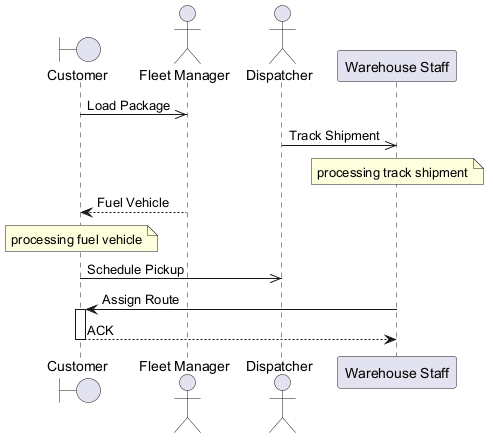

The diagram above was rendered by PlantUML. Its source (embedded in the PNG):
@startuml
skinparam backgroundColor #FFFFFF
skinparam classBackgroundColor #E8F4FA
skinparam classBorderColor #2C7DA0
boundary "Customer" as C
actor "Fleet Manager" as FM
actor "Dispatcher" as D
participant "Warehouse Staff" as WS
C ->> FM : Load Package
D ->> WS : Track Shipment
note over WS : processing track shipment
FM --> C : Fuel Vehicle
note over C : processing fuel vehicle
C ->> D : Schedule Pickup
WS -> C : Assign Route
activate C
C --> WS : ACK
deactivate C
@enduml